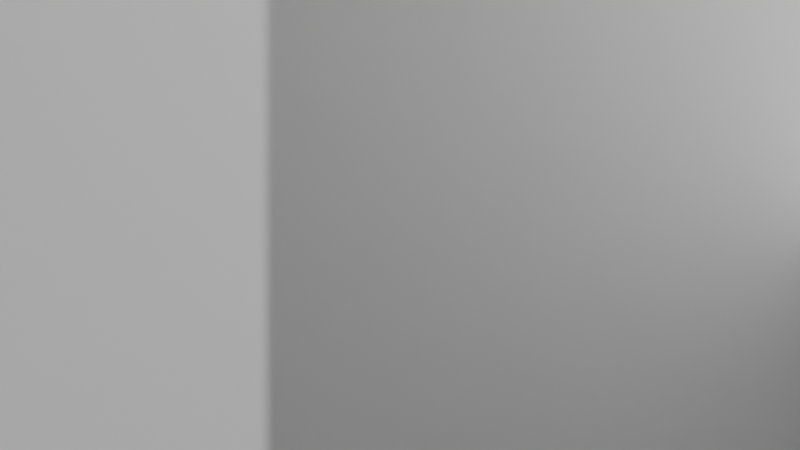 # Source: scene.blend  (saved by Blender 5.1.30; exported with 4.5.12 LTS)
import bpy
from mathutils import Matrix  # noqa: F401  (used for matrix-valued properties, if any)

bpy.ops.wm.read_factory_settings(use_empty=True)
scene = bpy.context.scene
scene.name = 'Scene'

# ---- collections
col_collection = bpy.data.collections.new('Collection'); scene.collection.children.link(col_collection)

# ---- materials (node trees are filled in below, after node groups)
mat_mat_pipe_main = bpy.data.materials.new('Mat_Pipe_Main')
mat_mat_pipe_branch = bpy.data.materials.new('Mat_Pipe_Branch')

# ---- material node trees
mat_mat_pipe_main.use_nodes = True; mat_mat_pipe_main.node_tree.nodes.clear()
_N = mat_mat_pipe_main.node_tree.nodes; _L = mat_mat_pipe_main.node_tree.links
n0 = _N.new('ShaderNodeBsdfPrincipled'); n0.name = 'Principled BSDF'; n0.location = (-200, 100)
n0.inputs[0].default_value = (0.5, 0.5, 0.5, 1.0)
n0.inputs[1].default_value = 0.7966
n0.inputs[2].default_value = 0.3264
n1 = _N.new('ShaderNodeOutputMaterial'); n1.name = 'Material Output'; n1.location = (200, 100)
_L.new(n0.outputs[0], n1.inputs[0])
n1.is_active_output = True
mat_mat_pipe_branch.use_nodes = True; mat_mat_pipe_branch.node_tree.nodes.clear()
_N = mat_mat_pipe_branch.node_tree.nodes; _L = mat_mat_pipe_branch.node_tree.links
n0 = _N.new('ShaderNodeBsdfPrincipled'); n0.name = 'Principled BSDF'; n0.location = (-200, 100)
n0.inputs[0].default_value = (0.5, 0.5, 0.5, 1.0)
n0.inputs[1].default_value = 0.7203
n0.inputs[2].default_value = 0.4905
n1 = _N.new('ShaderNodeOutputMaterial'); n1.name = 'Material Output'; n1.location = (200, 100)
_L.new(n0.outputs[0], n1.inputs[0])
n1.is_active_output = True

# ---- world
world_world = bpy.data.worlds.new('World'); scene.world = world_world
world_world.use_nodes = True; world_world.node_tree.nodes.clear()
_N = world_world.node_tree.nodes; _L = world_world.node_tree.links
n0 = _N.new('ShaderNodeOutputWorld'); n0.name = 'World Output'; n0.location = (200, 100)
n1 = _N.new('ShaderNodeBackground'); n1.name = 'Background'; n1.location = (-200, 100)
n1.inputs[0].default_value = (0.05088, 0.05088, 0.05088, 1.0)
_L.new(n1.outputs[0], n0.inputs[0])
n0.is_active_output = True
world_world.color = (0.05088, 0.05088, 0.05088)
world_world.sun_shadow_jitter_overblur = 0.0

# ---- cameras
cam_camera_001 = bpy.data.cameras.new('Camera.001')

# ---- lights
light_sun = bpy.data.lights.new('Sun', 'SUN')
light_sun.energy = 2.064
light_sun_001 = bpy.data.lights.new('Sun.001', 'SUN')
light_sun_001.energy = 7.199
light_point = bpy.data.lights.new('Point', 'POINT')
light_point.color = (0.9932, 0.97, 0.8876)
light_point.energy = 321.0
light_point_001 = bpy.data.lights.new('Point.001', 'POINT')
light_point_001.color = (0.9238, 0.8055, 0.8146)
light_point_001.energy = 424.0
light_point_002 = bpy.data.lights.new('Point.002', 'POINT')
light_point_002.color = (0.9418, 0.8841, 0.9394)
light_point_002.energy = 451.3

# ---- meshes
me_cylinder = bpy.data.meshes.new('Cylinder')
me_cylinder.from_pydata([(0.0, 0.04922, -1.996), (0.0, 0.04922, 1.996), (0.009603, 0.04828, -1.996), (0.009603, 0.04828, 1.996), (0.01884, 0.04547, -1.996), (0.01884, 0.04547, 1.996), (0.02735, 0.04093, -1.996), (0.02735, 0.04093, 1.996), (0.0348, 0.0348, -1.996), (0.0348, 0.0348, 1.996), (0.04093, 0.02735, -1.996), (0.04093, 0.02735, 1.996), (0.04547, 0.01884, -1.996), (0.04547, 0.01884, 1.996), (0.04828, 0.009603, -1.996), (0.04828, 0.009603, 1.996), (0.04922, 0.0, -1.996), (0.04922, 0.0, 1.996), (0.04828, -0.009603, -1.996), (0.04828, -0.009603, 1.996), (0.04547, -0.01884, -1.996), (0.04547, -0.01884, 1.996), (0.04093, -0.02735, -1.996), (0.04093, -0.02735, 1.996), (0.0348, -0.0348, -1.996), (0.0348, -0.0348, 1.996), (0.02735, -0.04093, -1.996), (0.02735, -0.04093, 1.996), (0.01884, -0.04547, -1.996), (0.01884, -0.04547, 1.996), (0.009603, -0.04828, -1.996), (0.009603, -0.04828, 1.996), (0.0, -0.04922, -1.996), (0.0, -0.04922, 1.996), (-0.009603, -0.04828, -1.996), (-0.009603, -0.04828, 1.996), (-0.01884, -0.04547, -1.996), (-0.01884, -0.04547, 1.996), (-0.02735, -0.04093, -1.996), (-0.02735, -0.04093, 1.996), (-0.0348, -0.0348, -1.996), (-0.0348, -0.0348, 1.996), (-0.04093, -0.02735, -1.996), (-0.04093, -0.02735, 1.996), (-0.04547, -0.01884, -1.996), (-0.04547, -0.01884, 1.996), (-0.04828, -0.009603, -1.996), (-0.04828, -0.009603, 1.996), (-0.04922, 0.0, -1.996), (-0.04922, 0.0, 1.996), (-0.04828, 0.009603, -1.996), (-0.04828, 0.009603, 1.996), (-0.04547, 0.01884, -1.996), (-0.04547, 0.01884, 1.996), (-0.04093, 0.02735, -1.996), (-0.04093, 0.02735, 1.996), (-0.0348, 0.0348, -1.996), (-0.0348, 0.0348, 1.996), (-0.02735, 0.04093, -1.996), (-0.02735, 0.04093, 1.996), (-0.01884, 0.04547, -1.996), (-0.01884, 0.04547, 1.996), (-0.009603, 0.04828, -1.996), (-0.009603, 0.04828, 1.996)], [], [(0, 1, 3, 2), (2, 3, 5, 4), (4, 5, 7, 6), (6, 7, 9, 8), (8, 9, 11, 10), (10, 11, 13, 12), (12, 13, 15, 14), (14, 15, 17, 16), (16, 17, 19, 18), (18, 19, 21, 20), (20, 21, 23, 22), (22, 23, 25, 24), (24, 25, 27, 26), (26, 27, 29, 28), (28, 29, 31, 30), (30, 31, 33, 32), (32, 33, 35, 34), (34, 35, 37, 36), (36, 37, 39, 38), (38, 39, 41, 40), (40, 41, 43, 42), (42, 43, 45, 44), (44, 45, 47, 46), (46, 47, 49, 48), (48, 49, 51, 50), (50, 51, 53, 52), (52, 53, 55, 54), (54, 55, 57, 56), (56, 57, 59, 58), (58, 59, 61, 60), (3, 1, 63, 61, 59, 57, 55, 53, 51, 49, 47, 45, 43, 41, 39, 37, 35, 33, 31, 29, 27, 25, 23, 21, 19, 17, 15, 13, 11, 9, 7, 5), (60, 61, 63, 62), (62, 63, 1, 0), (0, 2, 4, 6, 8, 10, 12, 14, 16, 18, 20, 22, 24, 26, 28, 30, 32, 34, 36, 38, 40, 42, 44, 46, 48, 50, 52, 54, 56, 58, 60, 62)])
_uv = me_cylinder.uv_layers.new(name='UVMap')
_uv.uv.foreach_set('vector', [1.0, 0.5, 1.0, 1.0, 0.9688, 1.0, 0.9688, 0.5, 0.9688, 0.5, 0.9688, 1.0, 0.9375, 1.0, 0.9375, 0.5, 0.9375, 0.5, 0.9375, 1.0, 0.9062, 1.0, 0.9062, 0.5, 0.9062, 0.5, 0.9062, 1.0, 0.875, 1.0, 0.875, 0.5, 0.875, 0.5, 0.875, 1.0, 0.8438, 1.0, 0.8438, 0.5, 0.8438, 0.5, 0.8438, 1.0, 0.8125, 1.0, 0.8125, 0.5, 0.8125, 0.5, 0.8125, 1.0, 0.7812, 1.0, 0.7812, 0.5, 0.7812, 0.5, 0.7812, 1.0, 0.75, 1.0, 0.75, 0.5, 0.75, 0.5, 0.75, 1.0, 0.7188, 1.0, 0.7188, 0.5, 0.7188, 0.5, 0.7188, 1.0, 0.6875, 1.0, 0.6875, 0.5, 0.6875, 0.5, 0.6875, 1.0, 0.6562, 1.0, 0.6562, 0.5, 0.6562, 0.5, 0.6562, 1.0, 0.625, 1.0, 0.625, 0.5, 0.625, 0.5, 0.625, 1.0, 0.5938, 1.0, 0.5938, 0.5, 0.5938, 0.5, 0.5938, 1.0, 0.5625, 1.0, 0.5625, 0.5, 0.5625, 0.5, 0.5625, 1.0, 0.5312, 1.0, 0.5312, 0.5, 0.5312, 0.5, 0.5312, 1.0, 0.5, 1.0, 0.5, 0.5, 0.5, 0.5, 0.5, 1.0, 0.4688, 1.0, 0.4688, 0.5, 0.4688, 0.5, 0.4688, 1.0, 0.4375, 1.0, 0.4375, 0.5, 0.4375, 0.5, 0.4375, 1.0, 0.4062, 1.0, 0.4062, 0.5, 0.4062, 0.5, 0.4062, 1.0, 0.375, 1.0, 0.375, 0.5, 0.375, 0.5, 0.375, 1.0, 0.3438, 1.0, 0.3438, 0.5, 0.3438, 0.5, 0.3438, 1.0, 0.3125, 1.0, 0.3125, 0.5, 0.3125, 0.5, 0.3125, 1.0, 0.2812, 1.0, 0.2812, 0.5, 0.2812, 0.5, 0.2812, 1.0, 0.25, 1.0, 0.25, 0.5, 0.25, 0.5, 0.25, 1.0, 0.2188, 1.0, 0.2188, 0.5, 0.2188, 0.5, 0.2188, 1.0, 0.1875, 1.0, 0.1875, 0.5, 0.1875, 0.5, 0.1875, 1.0, 0.1562, 1.0, 0.1562, 0.5, 0.1562, 0.5, 0.1562, 1.0, 0.125, 1.0, 0.125, 0.5, 0.125, 0.5, 0.125, 1.0, 0.09375, 1.0, 0.09375, 0.5, 0.09375, 0.5, 0.09375, 1.0, 0.0625, 1.0, 0.0625, 0.5, 0.2968, 0.4854, 0.25, 0.49, 0.2032, 0.4854, 0.1582, 0.4717, 0.1167, 0.4496, 0.08029, 0.4197, 0.05045, 0.3833, 0.02827, 0.3418, 0.01461, 0.2968, 0.01, 0.25, 0.01461, 0.2032, 0.02827, 0.1582, 0.05045, 0.1167, 0.08029, 0.08029, 0.1167, 0.05045, 0.1582, 0.02827, 0.2032, 0.01461, 0.25, 0.01, 0.2968, 0.01461, 0.3418, 0.02827, 0.3833, 0.05045, 0.4197, 0.08029, 0.4496, 0.1167, 0.4717, 0.1582, 0.4854, 0.2032, 0.49, 0.25, 0.4854, 0.2968, 0.4717, 0.3418, 0.4496, 0.3833, 0.4197, 0.4197, 0.3833, 0.4496, 0.3418, 0.4717, 0.0625, 0.5, 0.0625, 1.0, 0.03125, 1.0, 0.03125, 0.5, 0.03125, 0.5, 0.03125, 1.0, 0.0, 1.0, 0.0, 0.5, 0.75, 0.49, 0.7968, 0.4854, 0.8418, 0.4717, 0.8833, 0.4496, 0.9197, 0.4197, 0.9496, 0.3833, 0.9717, 0.3418, 0.9854, 0.2968, 0.99, 0.25, 0.9854, 0.2032, 0.9717, 0.1582, 0.9496, 0.1167, 0.9197, 0.08029, 0.8833, 0.05045, 0.8418, 0.02827, 0.7968, 0.01461, 0.75, 0.01, 0.7032, 0.01461, 0.6582, 0.02827, 0.6167, 0.05045, 0.5803, 0.08029, 0.5504, 0.1167, 0.5283, 0.1582, 0.5146, 0.2032, 0.51, 0.25, 0.5146, 0.2968, 0.5283, 0.3418, 0.5504, 0.3833, 0.5803, 0.4197, 0.6167, 0.4496, 0.6582, 0.4717, 0.7032, 0.4854])
me_cylinder.materials.append(mat_mat_pipe_main)
me_cylinder.update()
me_cylinder_001 = bpy.data.meshes.new('Cylinder.001')
me_cylinder_001.from_pydata([(0.0, 0.2402, -0.2934), (0.0, 0.2402, 0.2934), (0.04687, 0.2356, -0.2934), (0.04687, 0.2356, 0.2934), (0.09194, 0.222, -0.2934), (0.09194, 0.222, 0.2934), (0.1335, 0.1998, -0.2934), (0.1335, 0.1998, 0.2934), (0.1699, 0.1699, -0.2934), (0.1699, 0.1699, 0.2934), (0.1998, 0.1335, -0.2934), (0.1998, 0.1335, 0.2934), (0.222, 0.09194, -0.2934), (0.222, 0.09194, 0.2934), (0.2356, 0.04687, -0.2934), (0.2356, 0.04687, 0.2934), (0.2402, 0.0, -0.2934), (0.2402, 0.0, 0.2934), (0.2356, -0.04687, -0.2934), (0.2356, -0.04687, 0.2934), (0.222, -0.09194, -0.2934), (0.222, -0.09194, 0.2934), (0.1998, -0.1335, -0.2934), (0.1998, -0.1335, 0.2934), (0.1699, -0.1699, -0.2934), (0.1699, -0.1699, 0.2934), (0.1335, -0.1998, -0.2934), (0.1335, -0.1998, 0.2934), (0.09194, -0.222, -0.2934), (0.09194, -0.222, 0.2934), (0.04687, -0.2356, -0.2934), (0.04687, -0.2356, 0.2934), (0.0, -0.2402, -0.2934), (0.0, -0.2402, 0.2934), (-0.04687, -0.2356, -0.2934), (-0.04687, -0.2356, 0.2934), (-0.09194, -0.222, -0.2934), (-0.09194, -0.222, 0.2934), (-0.1335, -0.1998, -0.2934), (-0.1335, -0.1998, 0.2934), (-0.1699, -0.1699, -0.2934), (-0.1699, -0.1699, 0.2934), (-0.1998, -0.1335, -0.2934), (-0.1998, -0.1335, 0.2934), (-0.222, -0.09194, -0.2934), (-0.222, -0.09194, 0.2934), (-0.2356, -0.04687, -0.2934), (-0.2356, -0.04687, 0.2934), (-0.2402, 0.0, -0.2934), (-0.2402, 0.0, 0.2934), (-0.2356, 0.04687, -0.2934), (-0.2356, 0.04687, 0.2934), (-0.222, 0.09194, -0.2934), (-0.222, 0.09194, 0.2934), (-0.1998, 0.1335, -0.2934), (-0.1998, 0.1335, 0.2934), (-0.1699, 0.1699, -0.2934), (-0.1699, 0.1699, 0.2934), (-0.1335, 0.1998, -0.2934), (-0.1335, 0.1998, 0.2934), (-0.09194, 0.222, -0.2934), (-0.09194, 0.222, 0.2934), (-0.04687, 0.2356, -0.2934), (-0.04687, 0.2356, 0.2934)], [], [(0, 1, 3, 2), (2, 3, 5, 4), (4, 5, 7, 6), (6, 7, 9, 8), (8, 9, 11, 10), (10, 11, 13, 12), (12, 13, 15, 14), (14, 15, 17, 16), (16, 17, 19, 18), (18, 19, 21, 20), (20, 21, 23, 22), (22, 23, 25, 24), (24, 25, 27, 26), (26, 27, 29, 28), (28, 29, 31, 30), (30, 31, 33, 32), (32, 33, 35, 34), (34, 35, 37, 36), (36, 37, 39, 38), (38, 39, 41, 40), (40, 41, 43, 42), (42, 43, 45, 44), (44, 45, 47, 46), (46, 47, 49, 48), (48, 49, 51, 50), (50, 51, 53, 52), (52, 53, 55, 54), (54, 55, 57, 56), (56, 57, 59, 58), (58, 59, 61, 60), (3, 1, 63, 61, 59, 57, 55, 53, 51, 49, 47, 45, 43, 41, 39, 37, 35, 33, 31, 29, 27, 25, 23, 21, 19, 17, 15, 13, 11, 9, 7, 5), (60, 61, 63, 62), (62, 63, 1, 0), (0, 2, 4, 6, 8, 10, 12, 14, 16, 18, 20, 22, 24, 26, 28, 30, 32, 34, 36, 38, 40, 42, 44, 46, 48, 50, 52, 54, 56, 58, 60, 62)])
_uv = me_cylinder_001.uv_layers.new(name='UVMap')
_uv.uv.foreach_set('vector', [1.0, 0.5, 1.0, 1.0, 0.9688, 1.0, 0.9688, 0.5, 0.9688, 0.5, 0.9688, 1.0, 0.9375, 1.0, 0.9375, 0.5, 0.9375, 0.5, 0.9375, 1.0, 0.9062, 1.0, 0.9062, 0.5, 0.9062, 0.5, 0.9062, 1.0, 0.875, 1.0, 0.875, 0.5, 0.875, 0.5, 0.875, 1.0, 0.8438, 1.0, 0.8438, 0.5, 0.8438, 0.5, 0.8438, 1.0, 0.8125, 1.0, 0.8125, 0.5, 0.8125, 0.5, 0.8125, 1.0, 0.7812, 1.0, 0.7812, 0.5, 0.7812, 0.5, 0.7812, 1.0, 0.75, 1.0, 0.75, 0.5, 0.75, 0.5, 0.75, 1.0, 0.7188, 1.0, 0.7188, 0.5, 0.7188, 0.5, 0.7188, 1.0, 0.6875, 1.0, 0.6875, 0.5, 0.6875, 0.5, 0.6875, 1.0, 0.6562, 1.0, 0.6562, 0.5, 0.6562, 0.5, 0.6562, 1.0, 0.625, 1.0, 0.625, 0.5, 0.625, 0.5, 0.625, 1.0, 0.5938, 1.0, 0.5938, 0.5, 0.5938, 0.5, 0.5938, 1.0, 0.5625, 1.0, 0.5625, 0.5, 0.5625, 0.5, 0.5625, 1.0, 0.5312, 1.0, 0.5312, 0.5, 0.5312, 0.5, 0.5312, 1.0, 0.5, 1.0, 0.5, 0.5, 0.5, 0.5, 0.5, 1.0, 0.4688, 1.0, 0.4688, 0.5, 0.4688, 0.5, 0.4688, 1.0, 0.4375, 1.0, 0.4375, 0.5, 0.4375, 0.5, 0.4375, 1.0, 0.4062, 1.0, 0.4062, 0.5, 0.4062, 0.5, 0.4062, 1.0, 0.375, 1.0, 0.375, 0.5, 0.375, 0.5, 0.375, 1.0, 0.3438, 1.0, 0.3438, 0.5, 0.3438, 0.5, 0.3438, 1.0, 0.3125, 1.0, 0.3125, 0.5, 0.3125, 0.5, 0.3125, 1.0, 0.2812, 1.0, 0.2812, 0.5, 0.2812, 0.5, 0.2812, 1.0, 0.25, 1.0, 0.25, 0.5, 0.25, 0.5, 0.25, 1.0, 0.2188, 1.0, 0.2188, 0.5, 0.2188, 0.5, 0.2188, 1.0, 0.1875, 1.0, 0.1875, 0.5, 0.1875, 0.5, 0.1875, 1.0, 0.1562, 1.0, 0.1562, 0.5, 0.1562, 0.5, 0.1562, 1.0, 0.125, 1.0, 0.125, 0.5, 0.125, 0.5, 0.125, 1.0, 0.09375, 1.0, 0.09375, 0.5, 0.09375, 0.5, 0.09375, 1.0, 0.0625, 1.0, 0.0625, 0.5, 0.2968, 0.4854, 0.25, 0.49, 0.2032, 0.4854, 0.1582, 0.4717, 0.1167, 0.4496, 0.08029, 0.4197, 0.05045, 0.3833, 0.02827, 0.3418, 0.01461, 0.2968, 0.01, 0.25, 0.01461, 0.2032, 0.02827, 0.1582, 0.05045, 0.1167, 0.08029, 0.08029, 0.1167, 0.05045, 0.1582, 0.02827, 0.2032, 0.01461, 0.25, 0.01, 0.2968, 0.01461, 0.3418, 0.02827, 0.3833, 0.05045, 0.4197, 0.08029, 0.4496, 0.1167, 0.4717, 0.1582, 0.4854, 0.2032, 0.49, 0.25, 0.4854, 0.2968, 0.4717, 0.3418, 0.4496, 0.3833, 0.4197, 0.4197, 0.3833, 0.4496, 0.3418, 0.4717, 0.0625, 0.5, 0.0625, 1.0, 0.03125, 1.0, 0.03125, 0.5, 0.03125, 0.5, 0.03125, 1.0, 0.0, 1.0, 0.0, 0.5, 0.75, 0.49, 0.7968, 0.4854, 0.8418, 0.4717, 0.8833, 0.4496, 0.9197, 0.4197, 0.9496, 0.3833, 0.9717, 0.3418, 0.9854, 0.2968, 0.99, 0.25, 0.9854, 0.2032, 0.9717, 0.1582, 0.9496, 0.1167, 0.9197, 0.08029, 0.8833, 0.05045, 0.8418, 0.02827, 0.7968, 0.01461, 0.75, 0.01, 0.7032, 0.01461, 0.6582, 0.02827, 0.6167, 0.05045, 0.5803, 0.08029, 0.5504, 0.1167, 0.5283, 0.1582, 0.5146, 0.2032, 0.51, 0.25, 0.5146, 0.2968, 0.5283, 0.3418, 0.5504, 0.3833, 0.5803, 0.4197, 0.6167, 0.4496, 0.6582, 0.4717, 0.7032, 0.4854])
me_cylinder_001.materials.append(mat_mat_pipe_branch)
me_cylinder_001.update()
me_cube_001 = bpy.data.meshes.new('Cube.001')
me_cube_001.from_pydata([(-0.5, -0.5, -0.5), (-0.5, -0.5, 0.5), (-0.5, 0.5, -0.5), (-0.5, 0.5, 0.5), (0.5, -0.5, -0.5), (0.5, -0.5, 0.5), (0.5, 0.5, -0.5), (0.5, 0.5, 0.5)], [], [(0, 1, 3, 2), (2, 3, 7, 6), (6, 7, 5, 4), (4, 5, 1, 0), (2, 6, 4, 0), (7, 3, 1, 5)])
_uv = me_cube_001.uv_layers.new(name='UVMap')
_uv.uv.foreach_set('vector', [0.375, 0.0, 0.625, 0.0, 0.625, 0.25, 0.375, 0.25, 0.375, 0.25, 0.625, 0.25, 0.625, 0.5, 0.375, 0.5, 0.375, 0.5, 0.625, 0.5, 0.625, 0.75, 0.375, 0.75, 0.375, 0.75, 0.625, 0.75, 0.625, 1.0, 0.375, 1.0, 0.125, 0.5, 0.375, 0.5, 0.375, 0.75, 0.125, 0.75, 0.625, 0.5, 0.875, 0.5, 0.875, 0.75, 0.625, 0.75])
me_cube_001.update()
me_cube_002 = bpy.data.meshes.new('Cube.002')
me_cube_002.from_pydata([(-0.7762, -0.7762, -0.7762), (-0.7762, -0.7762, 0.7762), (-0.7762, 0.7762, -0.7762), (-0.7762, 0.7762, 0.7762), (0.7762, -0.7762, -0.7762), (0.7762, -0.7762, 0.7762), (0.7762, 0.7762, -0.7762), (0.7762, 0.7762, 0.7762)], [], [(0, 1, 3, 2), (2, 3, 7, 6), (6, 7, 5, 4), (4, 5, 1, 0), (2, 6, 4, 0), (7, 3, 1, 5)])
_uv = me_cube_002.uv_layers.new(name='UVMap')
_uv.uv.foreach_set('vector', [0.375, 0.0, 0.625, 0.0, 0.625, 0.25, 0.375, 0.25, 0.375, 0.25, 0.625, 0.25, 0.625, 0.5, 0.375, 0.5, 0.375, 0.5, 0.625, 0.5, 0.625, 0.75, 0.375, 0.75, 0.375, 0.75, 0.625, 0.75, 0.625, 1.0, 0.375, 1.0, 0.125, 0.5, 0.375, 0.5, 0.375, 0.75, 0.125, 0.75, 0.625, 0.5, 0.875, 0.5, 0.875, 0.75, 0.625, 0.75])
me_cube_002.update()
me_cube_003 = bpy.data.meshes.new('Cube.003')
me_cube_003.from_pydata([(-0.2537, -0.2537, -0.2537), (-0.2537, -0.2537, 0.2537), (-0.2537, 0.2537, -0.2537), (-0.2537, 0.2537, 0.2537), (0.2537, -0.2537, -0.2537), (0.2537, -0.2537, 0.2537), (0.2537, 0.2537, -0.2537), (0.2537, 0.2537, 0.2537)], [], [(0, 1, 3, 2), (2, 3, 7, 6), (6, 7, 5, 4), (4, 5, 1, 0), (2, 6, 4, 0), (7, 3, 1, 5)])
_uv = me_cube_003.uv_layers.new(name='UVMap')
_uv.uv.foreach_set('vector', [0.375, 0.0, 0.625, 0.0, 0.625, 0.25, 0.375, 0.25, 0.375, 0.25, 0.625, 0.25, 0.625, 0.5, 0.375, 0.5, 0.375, 0.5, 0.625, 0.5, 0.625, 0.75, 0.375, 0.75, 0.375, 0.75, 0.625, 0.75, 0.625, 1.0, 0.375, 1.0, 0.125, 0.5, 0.375, 0.5, 0.375, 0.75, 0.125, 0.75, 0.625, 0.5, 0.875, 0.5, 0.875, 0.75, 0.625, 0.75])
me_cube_003.update()
me_cube_004 = bpy.data.meshes.new('Cube.004')
me_cube_004.from_pydata([(-0.7703, -0.7703, -0.7703), (-0.7703, -0.7703, 0.7703), (-0.7703, 0.7703, -0.7703), (-0.7703, 0.7703, 0.7703), (0.7703, -0.7703, -0.7703), (0.7703, -0.7703, 0.7703), (0.7703, 0.7703, -0.7703), (0.7703, 0.7703, 0.7703)], [], [(0, 1, 3, 2), (2, 3, 7, 6), (6, 7, 5, 4), (4, 5, 1, 0), (2, 6, 4, 0), (7, 3, 1, 5)])
_uv = me_cube_004.uv_layers.new(name='UVMap')
_uv.uv.foreach_set('vector', [0.375, 0.0, 0.625, 0.0, 0.625, 0.25, 0.375, 0.25, 0.375, 0.25, 0.625, 0.25, 0.625, 0.5, 0.375, 0.5, 0.375, 0.5, 0.625, 0.5, 0.625, 0.75, 0.375, 0.75, 0.375, 0.75, 0.625, 0.75, 0.625, 1.0, 0.375, 1.0, 0.125, 0.5, 0.375, 0.5, 0.375, 0.75, 0.125, 0.75, 0.625, 0.5, 0.875, 0.5, 0.875, 0.75, 0.625, 0.75])
me_cube_004.update()

# ---- objects
ob_camera = bpy.data.objects.new('Camera', cam_camera_001)
ob_pipe_main = bpy.data.objects.new('Pipe_Main', me_cylinder)
ob_pipe_branch = bpy.data.objects.new('Pipe_Branch', me_cylinder_001)
ob_occluder = bpy.data.objects.new('Occluder', me_cube_001)
ob_sun = bpy.data.objects.new('Sun', light_sun)
ob_sun_001 = bpy.data.objects.new('Sun.001', light_sun_001)
ob_point = bpy.data.objects.new('Point', light_point)
ob_point_001 = bpy.data.objects.new('Point.001', light_point_001)
ob_point_002 = bpy.data.objects.new('Point.002', light_point_002)
ob_occluder_0 = bpy.data.objects.new('Occluder_0', me_cube_002)
ob_occluder_1 = bpy.data.objects.new('Occluder_1', me_cube_003)
ob_occluder_2 = bpy.data.objects.new('Occluder_2', me_cube_004)

# ---- transforms, parenting, visibility, modifiers, constraints
ob_camera.location = (0.0, -2.5, 0.0)
ob_camera.rotation_euler = (1.571, 0.0, 0.0)
ob_pipe_main.location = (0.0, 0.0, 0.0)
ob_pipe_main.rotation_euler = (0.0, 1.571, 0.0)
ob_pipe_branch.location = (0.0, 0.2934, 0.0)
ob_pipe_branch.rotation_euler = (1.571, 0.0, 0.0)
ob_occluder.location = (0.2, -0.8, 0.2)
ob_occluder.scale = (1.5, 0.1, 1.5)
ob_sun.location = (5.0, -5.0, 5.0)
ob_sun.rotation_euler = (0.7854, 0.0, 0.7854)
ob_sun_001.location = (8.221, 3.687, 10.0)
ob_sun_001.rotation_euler = (0.6283, -0.5345, -0.8617)
ob_point.location = (-1.094, -0.7927, 3.57)
ob_point_001.location = (-3.391, 1.659, 2.005)
ob_point_002.location = (3.091, 3.557, 2.906)
ob_occluder_0.location = (0.4411, -1.578, 0.3792)
ob_occluder_0.scale = (1.284, 0.2062, 0.7973)
ob_occluder_1.location = (0.6913, -0.7178, 0.2399)
ob_occluder_1.scale = (0.5367, 0.2927, 0.5633)
ob_occluder_2.location = (0.8938, -1.898, 0.9126)
ob_occluder_2.scale = (0.7559, 0.3157, 1.191)

# ---- collection membership
scene.collection.objects.link(ob_camera)
col_collection.objects.link(ob_pipe_main)
col_collection.objects.link(ob_pipe_branch)
col_collection.objects.link(ob_occluder)
col_collection.objects.link(ob_sun)
col_collection.objects.link(ob_sun_001)
col_collection.objects.link(ob_point)
col_collection.objects.link(ob_point_001)
col_collection.objects.link(ob_point_002)
col_collection.objects.link(ob_occluder_0)
col_collection.objects.link(ob_occluder_1)
col_collection.objects.link(ob_occluder_2)

# ---- scene / render settings (as saved in the file)
scene.camera = ob_camera
scene.frame_start = 1; scene.frame_end = 250; scene.frame_set(1)
scene.render.engine = 'CYCLES'
scene.render.bake_bias = 0.0
scene.render.bake_samples = 0
scene.cycles.samples = 4
scene.cycles.sampling_pattern = 'TABULATED_SOBOL'
scene.eevee.use_volume_custom_range = False
bpy.context.view_layer.update()
